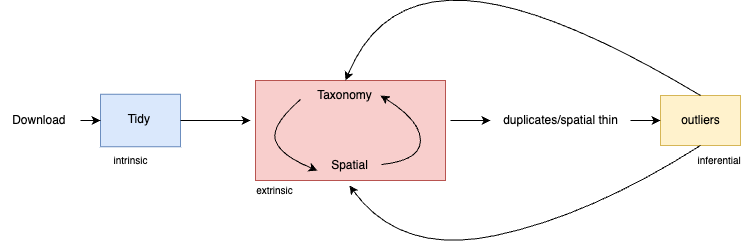

The diagram above was exported from draw.io. Its source (the exported page's mxGraphModel, read from the mxfile embedded in the PNG):
<mxGraphModel dx="954" dy="674" grid="1" gridSize="10" guides="1" tooltips="1" connect="1" arrows="1" fold="1" page="1" pageScale="1" pageWidth="827" pageHeight="1169" math="0" shadow="0">
  <root>
    <mxCell id="0" />
    <mxCell id="1" parent="0" />
    <mxCell id="vOhTP4qXqGCIWM0lhdB3-4" value="" style="rounded=0;whiteSpace=wrap;html=1;fillColor=#fff2cc;strokeColor=#d6b656;" vertex="1" parent="1">
      <mxGeometry x="680" y="330" width="80" height="50" as="geometry" />
    </mxCell>
    <mxCell id="vOhTP4qXqGCIWM0lhdB3-1" value="" style="rounded=0;whiteSpace=wrap;html=1;fillColor=#dae8fc;strokeColor=#6c8ebf;" vertex="1" parent="1">
      <mxGeometry x="120" y="328.75" width="80" height="52.5" as="geometry" />
    </mxCell>
    <mxCell id="gYQEtH_RGuDNNJrRrNhw-1" style="edgeStyle=orthogonalEdgeStyle;rounded=0;orthogonalLoop=1;jettySize=auto;html=1;" edge="1" parent="1" target="gYQEtH_RGuDNNJrRrNhw-14">
      <mxGeometry relative="1" as="geometry">
        <mxPoint x="470" y="355" as="sourcePoint" />
      </mxGeometry>
    </mxCell>
    <mxCell id="gYQEtH_RGuDNNJrRrNhw-2" value="" style="rounded=0;whiteSpace=wrap;html=1;fillColor=#f8cecc;strokeColor=#b85450;" vertex="1" parent="1">
      <mxGeometry x="275" y="315" width="190" height="100" as="geometry" />
    </mxCell>
    <mxCell id="vOhTP4qXqGCIWM0lhdB3-5" style="edgeStyle=orthogonalEdgeStyle;rounded=0;orthogonalLoop=1;jettySize=auto;html=1;entryX=0;entryY=0.5;entryDx=0;entryDy=0;" edge="1" parent="1" source="gYQEtH_RGuDNNJrRrNhw-4" target="vOhTP4qXqGCIWM0lhdB3-1">
      <mxGeometry relative="1" as="geometry" />
    </mxCell>
    <mxCell id="gYQEtH_RGuDNNJrRrNhw-4" value="Download&amp;nbsp;" style="text;html=1;align=center;verticalAlign=middle;resizable=0;points=[];autosize=1;strokeColor=none;fillColor=none;" vertex="1" parent="1">
      <mxGeometry x="20" y="340" width="80" height="30" as="geometry" />
    </mxCell>
    <mxCell id="gYQEtH_RGuDNNJrRrNhw-6" style="edgeStyle=orthogonalEdgeStyle;rounded=0;orthogonalLoop=1;jettySize=auto;html=1;" edge="1" parent="1" source="vOhTP4qXqGCIWM0lhdB3-1">
      <mxGeometry relative="1" as="geometry">
        <mxPoint x="270" y="355" as="targetPoint" />
      </mxGeometry>
    </mxCell>
    <mxCell id="gYQEtH_RGuDNNJrRrNhw-7" value="Tidy&amp;nbsp;" style="text;html=1;align=center;verticalAlign=middle;resizable=0;points=[];autosize=1;strokeColor=none;fillColor=none;" vertex="1" parent="1">
      <mxGeometry x="135" y="338.75" width="50" height="30" as="geometry" />
    </mxCell>
    <mxCell id="gYQEtH_RGuDNNJrRrNhw-9" value="Spatial" style="text;html=1;align=center;verticalAlign=middle;resizable=0;points=[];autosize=1;strokeColor=none;fillColor=none;" vertex="1" parent="1">
      <mxGeometry x="339" y="385" width="60" height="30" as="geometry" />
    </mxCell>
    <mxCell id="gYQEtH_RGuDNNJrRrNhw-10" value="Taxonomy" style="text;html=1;align=center;verticalAlign=middle;resizable=0;points=[];autosize=1;strokeColor=none;fillColor=none;" vertex="1" parent="1">
      <mxGeometry x="324" y="315" width="80" height="30" as="geometry" />
    </mxCell>
    <mxCell id="gYQEtH_RGuDNNJrRrNhw-11" value="" style="curved=1;endArrow=classic;html=1;rounded=0;exitX=-0.05;exitY=0.633;exitDx=0;exitDy=0;exitPerimeter=0;entryX=-0.033;entryY=0.667;entryDx=0;entryDy=0;entryPerimeter=0;" edge="1" parent="1" source="gYQEtH_RGuDNNJrRrNhw-10" target="gYQEtH_RGuDNNJrRrNhw-9">
      <mxGeometry width="50" height="50" relative="1" as="geometry">
        <mxPoint x="390" y="535" as="sourcePoint" />
        <mxPoint x="440" y="485" as="targetPoint" />
        <Array as="points">
          <mxPoint x="290" y="360" />
          <mxPoint x="300" y="390" />
        </Array>
      </mxGeometry>
    </mxCell>
    <mxCell id="gYQEtH_RGuDNNJrRrNhw-12" value="" style="curved=1;endArrow=classic;html=1;rounded=0;exitX=1.033;exitY=0.467;exitDx=0;exitDy=0;exitPerimeter=0;" edge="1" parent="1" source="gYQEtH_RGuDNNJrRrNhw-9">
      <mxGeometry width="50" height="50" relative="1" as="geometry">
        <mxPoint x="370" y="535" as="sourcePoint" />
        <mxPoint x="400" y="330" as="targetPoint" />
        <Array as="points">
          <mxPoint x="440" y="395" />
          <mxPoint x="440" y="355" />
        </Array>
      </mxGeometry>
    </mxCell>
    <mxCell id="vOhTP4qXqGCIWM0lhdB3-6" style="edgeStyle=orthogonalEdgeStyle;rounded=0;orthogonalLoop=1;jettySize=auto;html=1;entryX=0;entryY=0.5;entryDx=0;entryDy=0;" edge="1" parent="1" source="gYQEtH_RGuDNNJrRrNhw-14" target="vOhTP4qXqGCIWM0lhdB3-4">
      <mxGeometry relative="1" as="geometry" />
    </mxCell>
    <mxCell id="gYQEtH_RGuDNNJrRrNhw-14" value="duplicates/spatial thin" style="text;html=1;align=center;verticalAlign=middle;resizable=0;points=[];autosize=1;strokeColor=none;fillColor=none;" vertex="1" parent="1">
      <mxGeometry x="510" y="340" width="140" height="30" as="geometry" />
    </mxCell>
    <mxCell id="gYQEtH_RGuDNNJrRrNhw-15" value="outliers" style="text;html=1;align=center;verticalAlign=middle;resizable=0;points=[];autosize=1;strokeColor=none;fillColor=none;" vertex="1" parent="1">
      <mxGeometry x="690" y="340" width="60" height="30" as="geometry" />
    </mxCell>
    <mxCell id="vOhTP4qXqGCIWM0lhdB3-7" value="&lt;font style=&quot;font-size: 10px;&quot;&gt;intrinsic&lt;/font&gt;" style="text;html=1;align=center;verticalAlign=middle;resizable=0;points=[];autosize=1;strokeColor=none;fillColor=none;" vertex="1" parent="1">
      <mxGeometry x="120" y="380" width="60" height="30" as="geometry" />
    </mxCell>
    <mxCell id="vOhTP4qXqGCIWM0lhdB3-8" value="&lt;font style=&quot;font-size: 10px;&quot;&gt;extrinsic&lt;/font&gt;" style="text;html=1;align=center;verticalAlign=middle;resizable=0;points=[];autosize=1;strokeColor=none;fillColor=none;" vertex="1" parent="1">
      <mxGeometry x="264" y="410" width="60" height="30" as="geometry" />
    </mxCell>
    <mxCell id="vOhTP4qXqGCIWM0lhdB3-9" value="" style="curved=1;endArrow=classic;html=1;rounded=0;exitX=0.5;exitY=1;exitDx=0;exitDy=0;entryX=0.5;entryY=1.167;entryDx=0;entryDy=0;entryPerimeter=0;" edge="1" parent="1" source="vOhTP4qXqGCIWM0lhdB3-4" target="gYQEtH_RGuDNNJrRrNhw-9">
      <mxGeometry width="50" height="50" relative="1" as="geometry">
        <mxPoint x="465" y="520" as="sourcePoint" />
        <mxPoint x="515" y="470" as="targetPoint" />
        <Array as="points">
          <mxPoint x="610" y="450" />
          <mxPoint x="420" y="490" />
        </Array>
      </mxGeometry>
    </mxCell>
    <mxCell id="vOhTP4qXqGCIWM0lhdB3-12" value="" style="curved=1;endArrow=classic;html=1;rounded=0;entryX=0.513;entryY=0;entryDx=0;entryDy=0;entryPerimeter=0;exitX=0.5;exitY=0;exitDx=0;exitDy=0;" edge="1" parent="1" source="vOhTP4qXqGCIWM0lhdB3-4" target="gYQEtH_RGuDNNJrRrNhw-10">
      <mxGeometry width="50" height="50" relative="1" as="geometry">
        <mxPoint x="370" y="410" as="sourcePoint" />
        <mxPoint x="420" y="360" as="targetPoint" />
        <Array as="points">
          <mxPoint x="570" y="240" />
          <mxPoint x="400" y="230" />
        </Array>
      </mxGeometry>
    </mxCell>
    <mxCell id="HM2m886ehY938H0_wQXr-1" value="&lt;font style=&quot;font-size: 10px;&quot;&gt;inferential&amp;nbsp;&lt;/font&gt;" style="text;html=1;align=center;verticalAlign=middle;resizable=0;points=[];autosize=1;strokeColor=none;fillColor=none;" vertex="1" parent="1">
      <mxGeometry x="705" y="380" width="70" height="30" as="geometry" />
    </mxCell>
  </root>
</mxGraphModel>